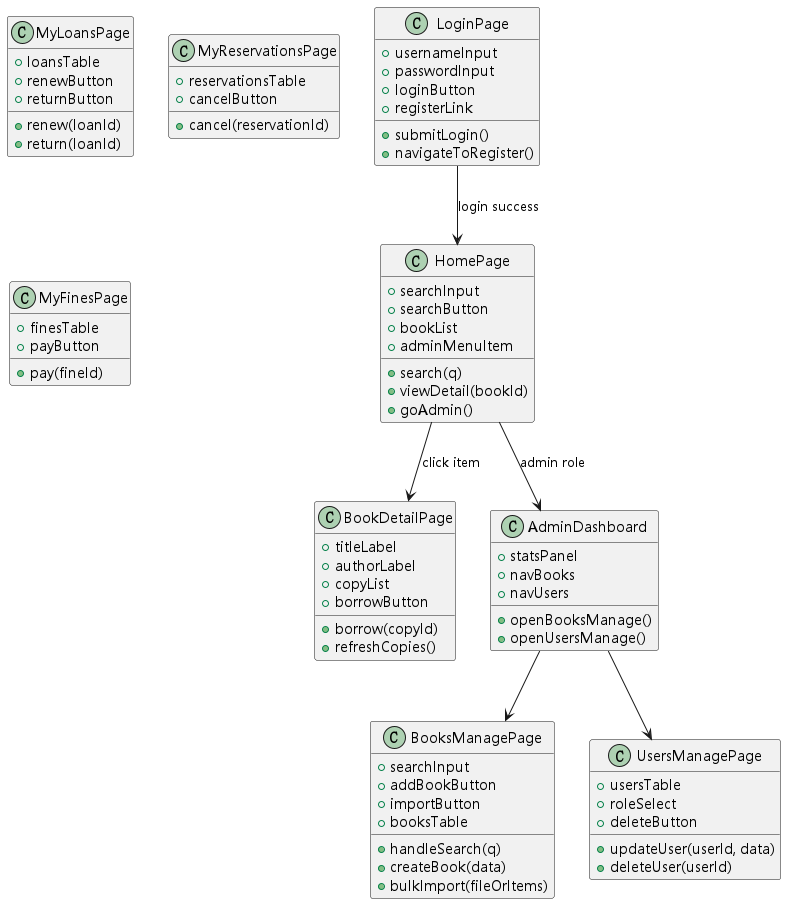

The diagram above was rendered by PlantUML. Its source (embedded in the PNG):
@startuml
!include _skin.iuml

class LoginPage {
  +usernameInput
  +passwordInput
  +loginButton
  +registerLink
  +submitLogin()
  +navigateToRegister()
}

class HomePage {
  +searchInput
  +searchButton
  +bookList
  +adminMenuItem
  +search(q)
  +viewDetail(bookId)
  +goAdmin()
}

class BookDetailPage {
  +titleLabel
  +authorLabel
  +copyList
  +borrowButton
  +borrow(copyId)
  +refreshCopies()
}

class MyLoansPage {
  +loansTable
  +renewButton
  +returnButton
  +renew(loanId)
  +return(loanId)
}

class MyReservationsPage {
  +reservationsTable
  +cancelButton
  +cancel(reservationId)
}

class MyFinesPage {
  +finesTable
  +payButton
  +pay(fineId)
}

class AdminDashboard {
  +statsPanel
  +navBooks
  +navUsers
  +openBooksManage()
  +openUsersManage()
}

class BooksManagePage {
  +searchInput
  +addBookButton
  +importButton
  +booksTable
  +handleSearch(q)
  +createBook(data)
  +bulkImport(fileOrItems)
}

class UsersManagePage {
  +usersTable
  +roleSelect
  +deleteButton
  +updateUser(userId, data)
  +deleteUser(userId)
}

LoginPage --> HomePage : login success
HomePage --> BookDetailPage : click item
HomePage --> AdminDashboard : admin role
AdminDashboard --> BooksManagePage
AdminDashboard --> UsersManagePage
@enduml